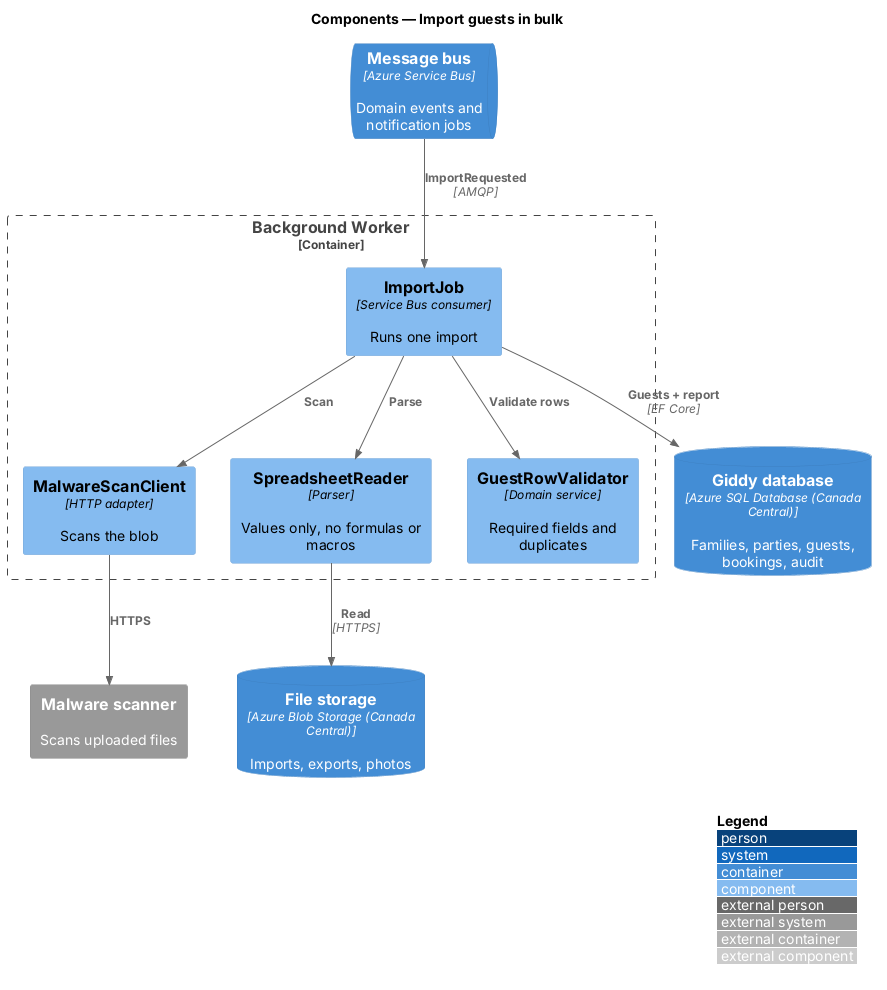

The diagram above was rendered by PlantUML. Its source (embedded in the PNG):
@startuml
!include <C4/C4_Component>
LAYOUT_WITH_LEGEND()
title Components — Import guests in bulk

ContainerDb(blob, "File storage", "Azure Blob Storage (Canada Central)", "Imports, exports, photos")
System_Ext(av, "Malware scanner", "Scans uploaded files")
ContainerDb(db, "Giddy database", "Azure SQL Database (Canada Central)", "Families, parties, guests, bookings, audit")
ContainerQueue(bus, "Message bus", "Azure Service Bus", "Domain events and notification jobs")
Container_Boundary(worker_b, "Background Worker") {
  Component(job, "ImportJob", "Service Bus consumer", "Runs one import")
  Component(scan, "MalwareScanClient", "HTTP adapter", "Scans the blob")
  Component(read, "SpreadsheetReader", "Parser", "Values only, no formulas or macros")
  Component(val, "GuestRowValidator", "Domain service", "Required fields and duplicates")
}

Rel(bus, job, "ImportRequested", "AMQP")
Rel(job, scan, "Scan")
Rel(scan, av, "HTTPS")
Rel(job, read, "Parse")
Rel(read, blob, "Read", "HTTPS")
Rel(job, val, "Validate rows")
Rel(job, db, "Guests + report", "EF Core")
@enduml